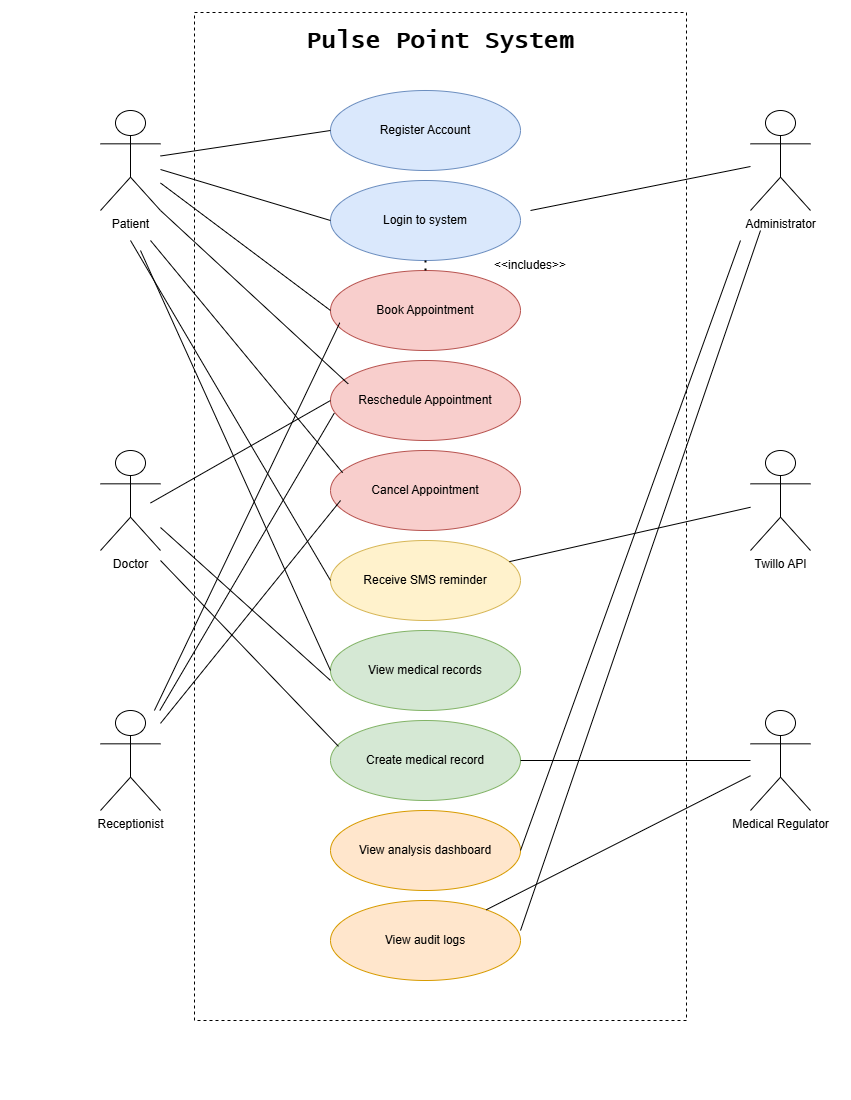

The diagram above was exported from draw.io. Its source (the exported page's mxGraphModel, read from the mxfile embedded in the PNG):
<mxGraphModel dx="1845" dy="996" grid="1" gridSize="12" guides="1" tooltips="1" connect="1" arrows="1" fold="1" page="1" pageScale="1" pageWidth="850" pageHeight="1100" math="0" shadow="0">
  <root>
    <mxCell id="0" />
    <mxCell id="1" parent="0" />
    <mxCell id="khdZXYGUDNyV0zHXAeVJ-1" parent="1" style="text;html=1;whiteSpace=wrap;overflow=hidden;rounded=0;align=center;" value="&lt;div style=&quot;&quot;&gt;&lt;b style=&quot;font-size: 24px; font-family: &amp;quot;Lucida Console&amp;quot;; background-color: transparent; color: light-dark(rgb(0, 0, 0), rgb(255, 255, 255));&quot;&gt;Pulse Point System&lt;/b&gt;&lt;/div&gt;" vertex="1">
      <mxGeometry height="60" width="380" x="250" y="20" as="geometry" />
    </mxCell>
    <mxCell id="khdZXYGUDNyV0zHXAeVJ-2" parent="1" style="ellipse;whiteSpace=wrap;html=1;fillColor=#dae8fc;strokeColor=#6c8ebf;" value="Register Account" vertex="1">
      <mxGeometry height="80" width="190" x="330" y="90" as="geometry" />
    </mxCell>
    <mxCell id="khdZXYGUDNyV0zHXAeVJ-3" parent="1" style="ellipse;whiteSpace=wrap;html=1;fillColor=#dae8fc;strokeColor=#6c8ebf;" value="Login to system" vertex="1">
      <mxGeometry height="80" width="190" x="330" y="180" as="geometry" />
    </mxCell>
    <mxCell id="khdZXYGUDNyV0zHXAeVJ-4" parent="1" style="ellipse;whiteSpace=wrap;html=1;fillColor=#f8cecc;strokeColor=#b85450;" value="Book Appointment" vertex="1">
      <mxGeometry height="80" width="190" x="330" y="270" as="geometry" />
    </mxCell>
    <mxCell id="khdZXYGUDNyV0zHXAeVJ-5" parent="1" style="ellipse;whiteSpace=wrap;html=1;fillColor=#f8cecc;strokeColor=#b85450;" value="Reschedule Appointment" vertex="1">
      <mxGeometry height="80" width="190" x="330" y="360" as="geometry" />
    </mxCell>
    <mxCell id="khdZXYGUDNyV0zHXAeVJ-6" parent="1" style="ellipse;whiteSpace=wrap;html=1;fillColor=#f8cecc;strokeColor=#b85450;" value="Cancel Appointment" vertex="1">
      <mxGeometry height="80" width="190" x="330" y="450" as="geometry" />
    </mxCell>
    <mxCell id="khdZXYGUDNyV0zHXAeVJ-7" parent="1" style="ellipse;whiteSpace=wrap;html=1;fillColor=#fff2cc;strokeColor=#d6b656;" value="Receive SMS reminder" vertex="1">
      <mxGeometry height="80" width="190" x="330" y="540" as="geometry" />
    </mxCell>
    <mxCell id="khdZXYGUDNyV0zHXAeVJ-8" parent="1" style="ellipse;whiteSpace=wrap;html=1;fillColor=#d5e8d4;strokeColor=#82b366;" value="View medical records" vertex="1">
      <mxGeometry height="80" width="190" x="330" y="630" as="geometry" />
    </mxCell>
    <mxCell id="khdZXYGUDNyV0zHXAeVJ-9" parent="1" style="ellipse;whiteSpace=wrap;html=1;fillColor=#d5e8d4;strokeColor=#82b366;" value="Create medical record" vertex="1">
      <mxGeometry height="80" width="190" x="330" y="720" as="geometry" />
    </mxCell>
    <mxCell id="khdZXYGUDNyV0zHXAeVJ-10" parent="1" style="ellipse;whiteSpace=wrap;html=1;fillColor=#ffe6cc;strokeColor=#d79b00;" value="View analysis dashboard" vertex="1">
      <mxGeometry height="80" width="190" x="330" y="810" as="geometry" />
    </mxCell>
    <mxCell id="khdZXYGUDNyV0zHXAeVJ-11" parent="1" style="ellipse;whiteSpace=wrap;html=1;fillColor=#ffe6cc;strokeColor=#d79b00;" value="View audit logs" vertex="1">
      <mxGeometry height="80" width="190" x="330" y="900" as="geometry" />
    </mxCell>
    <mxCell id="khdZXYGUDNyV0zHXAeVJ-12" parent="1" style="shape=umlActor;verticalLabelPosition=bottom;verticalAlign=top;html=1;outlineConnect=0;" value="Patient" vertex="1">
      <mxGeometry height="100" width="60" x="100" y="110" as="geometry" />
    </mxCell>
    <mxCell id="khdZXYGUDNyV0zHXAeVJ-13" parent="1" style="shape=umlActor;verticalLabelPosition=bottom;verticalAlign=top;html=1;outlineConnect=0;" value="Doctor" vertex="1">
      <mxGeometry height="100" width="60" x="100" y="450" as="geometry" />
    </mxCell>
    <mxCell id="khdZXYGUDNyV0zHXAeVJ-14" parent="1" style="shape=umlActor;verticalLabelPosition=bottom;verticalAlign=top;html=1;outlineConnect=0;" value="Receptionist&lt;div&gt;&lt;br&gt;&lt;/div&gt;" vertex="1">
      <mxGeometry height="100" width="60" x="100" y="710" as="geometry" />
    </mxCell>
    <mxCell id="khdZXYGUDNyV0zHXAeVJ-15" parent="1" style="shape=umlActor;verticalLabelPosition=bottom;verticalAlign=top;html=1;outlineConnect=0;" value="Administrator&lt;div&gt;&lt;br&gt;&lt;/div&gt;" vertex="1">
      <mxGeometry height="100" width="60" x="750" y="110" as="geometry" />
    </mxCell>
    <mxCell id="khdZXYGUDNyV0zHXAeVJ-16" parent="1" style="shape=umlActor;verticalLabelPosition=bottom;verticalAlign=top;html=1;outlineConnect=0;" value="Twillo API" vertex="1">
      <mxGeometry height="100" width="60" x="750" y="450" as="geometry" />
    </mxCell>
    <mxCell id="khdZXYGUDNyV0zHXAeVJ-17" parent="1" style="shape=umlActor;verticalLabelPosition=bottom;verticalAlign=top;html=1;outlineConnect=0;" value="Medical Regulator" vertex="1">
      <mxGeometry height="100" width="60" x="750" y="710" as="geometry" />
    </mxCell>
    <mxCell id="khdZXYGUDNyV0zHXAeVJ-31" parent="1" style="text;html=1;whiteSpace=wrap;strokeColor=none;fillColor=none;align=center;verticalAlign=middle;rounded=0;" value="&amp;lt;&amp;lt;includes&amp;gt;&amp;gt;" vertex="1">
      <mxGeometry height="30" width="60" x="500" y="250" as="geometry" />
    </mxCell>
    <mxCell id="khdZXYGUDNyV0zHXAeVJ-32" edge="1" parent="1" source="khdZXYGUDNyV0zHXAeVJ-12" style="endArrow=none;html=1;rounded=0;entryX=0;entryY=0.5;entryDx=0;entryDy=0;" target="khdZXYGUDNyV0zHXAeVJ-2" value="">
      <mxGeometry height="50" relative="1" width="50" as="geometry">
        <mxPoint x="260" y="390" as="sourcePoint" />
        <mxPoint x="310" y="340" as="targetPoint" />
      </mxGeometry>
    </mxCell>
    <mxCell id="khdZXYGUDNyV0zHXAeVJ-33" edge="1" parent="1" source="khdZXYGUDNyV0zHXAeVJ-12" style="endArrow=none;html=1;rounded=0;entryX=0;entryY=0.5;entryDx=0;entryDy=0;" target="khdZXYGUDNyV0zHXAeVJ-3" value="">
      <mxGeometry height="50" relative="1" width="50" as="geometry">
        <mxPoint x="200" y="285" as="sourcePoint" />
        <mxPoint x="370" y="260" as="targetPoint" />
      </mxGeometry>
    </mxCell>
    <mxCell id="khdZXYGUDNyV0zHXAeVJ-34" edge="1" parent="1" source="khdZXYGUDNyV0zHXAeVJ-12" style="endArrow=none;html=1;rounded=0;entryX=0;entryY=0.5;entryDx=0;entryDy=0;" target="khdZXYGUDNyV0zHXAeVJ-4" value="">
      <mxGeometry height="50" relative="1" width="50" as="geometry">
        <mxPoint x="240" y="265" as="sourcePoint" />
        <mxPoint x="410" y="240" as="targetPoint" />
      </mxGeometry>
    </mxCell>
    <mxCell id="khdZXYGUDNyV0zHXAeVJ-35" edge="1" parent="1" source="khdZXYGUDNyV0zHXAeVJ-12" style="endArrow=none;html=1;rounded=0;exitX=1;exitY=1;exitDx=0;exitDy=0;exitPerimeter=0;entryX=0.093;entryY=0.292;entryDx=0;entryDy=0;entryPerimeter=0;" target="khdZXYGUDNyV0zHXAeVJ-5" value="">
      <mxGeometry height="50" relative="1" width="50" as="geometry">
        <mxPoint x="240" y="395" as="sourcePoint" />
        <mxPoint x="410" y="370" as="targetPoint" />
      </mxGeometry>
    </mxCell>
    <mxCell id="khdZXYGUDNyV0zHXAeVJ-36" edge="1" parent="1" style="endArrow=none;html=1;rounded=0;entryX=0.064;entryY=0.278;entryDx=0;entryDy=0;entryPerimeter=0;" target="khdZXYGUDNyV0zHXAeVJ-6" value="">
      <mxGeometry height="50" relative="1" width="50" as="geometry">
        <mxPoint x="150" y="240" as="sourcePoint" />
        <mxPoint x="450" y="360" as="targetPoint" />
      </mxGeometry>
    </mxCell>
    <mxCell id="khdZXYGUDNyV0zHXAeVJ-37" edge="1" parent="1" style="endArrow=none;html=1;rounded=0;entryX=0;entryY=0.5;entryDx=0;entryDy=0;" target="khdZXYGUDNyV0zHXAeVJ-7" value="">
      <mxGeometry height="50" relative="1" width="50" as="geometry">
        <mxPoint x="130" y="240" as="sourcePoint" />
        <mxPoint x="340" y="350" as="targetPoint" />
      </mxGeometry>
    </mxCell>
    <mxCell id="khdZXYGUDNyV0zHXAeVJ-38" edge="1" parent="1" style="endArrow=none;html=1;rounded=0;entryX=0;entryY=0.5;entryDx=0;entryDy=0;" target="khdZXYGUDNyV0zHXAeVJ-8" value="">
      <mxGeometry height="50" relative="1" width="50" as="geometry">
        <mxPoint x="140" y="250" as="sourcePoint" />
        <mxPoint x="310" y="280" as="targetPoint" />
      </mxGeometry>
    </mxCell>
    <mxCell id="khdZXYGUDNyV0zHXAeVJ-39" edge="1" parent="1" style="endArrow=none;html=1;rounded=0;entryX=0;entryY=0.5;entryDx=0;entryDy=0;" target="khdZXYGUDNyV0zHXAeVJ-5" value="">
      <mxGeometry height="50" relative="1" width="50" as="geometry">
        <mxPoint x="150" y="502.5" as="sourcePoint" />
        <mxPoint x="320" y="477.5" as="targetPoint" />
      </mxGeometry>
    </mxCell>
    <mxCell id="khdZXYGUDNyV0zHXAeVJ-40" edge="1" parent="1" source="khdZXYGUDNyV0zHXAeVJ-13" style="endArrow=none;html=1;rounded=0;entryX=0;entryY=0.625;entryDx=0;entryDy=0;entryPerimeter=0;" target="khdZXYGUDNyV0zHXAeVJ-8" value="">
      <mxGeometry height="50" relative="1" width="50" as="geometry">
        <mxPoint x="210" y="595" as="sourcePoint" />
        <mxPoint x="380" y="570" as="targetPoint" />
      </mxGeometry>
    </mxCell>
    <mxCell id="khdZXYGUDNyV0zHXAeVJ-41" edge="1" parent="1" style="endArrow=none;html=1;rounded=0;entryX=0.042;entryY=0.323;entryDx=0;entryDy=0;entryPerimeter=0;" target="khdZXYGUDNyV0zHXAeVJ-9" value="">
      <mxGeometry height="50" relative="1" width="50" as="geometry">
        <mxPoint x="160" y="560" as="sourcePoint" />
        <mxPoint x="360" y="620" as="targetPoint" />
      </mxGeometry>
    </mxCell>
    <mxCell id="khdZXYGUDNyV0zHXAeVJ-42" edge="1" parent="1" source="khdZXYGUDNyV0zHXAeVJ-14" style="endArrow=none;html=1;rounded=0;entryX=0.049;entryY=0.653;entryDx=0;entryDy=0;entryPerimeter=0;" target="khdZXYGUDNyV0zHXAeVJ-4" value="">
      <mxGeometry height="50" relative="1" width="50" as="geometry">
        <mxPoint x="200" y="835" as="sourcePoint" />
        <mxPoint x="370" y="810" as="targetPoint" />
      </mxGeometry>
    </mxCell>
    <mxCell id="khdZXYGUDNyV0zHXAeVJ-43" edge="1" parent="1" source="khdZXYGUDNyV0zHXAeVJ-14" style="endArrow=none;html=1;rounded=0;entryX=0.02;entryY=0.657;entryDx=0;entryDy=0;entryPerimeter=0;" target="khdZXYGUDNyV0zHXAeVJ-5" value="">
      <mxGeometry height="50" relative="1" width="50" as="geometry">
        <mxPoint x="260" y="785" as="sourcePoint" />
        <mxPoint x="430" y="760" as="targetPoint" />
      </mxGeometry>
    </mxCell>
    <mxCell id="khdZXYGUDNyV0zHXAeVJ-44" edge="1" parent="1" source="khdZXYGUDNyV0zHXAeVJ-14" style="endArrow=none;html=1;rounded=0;entryX=0.053;entryY=0.625;entryDx=0;entryDy=0;entryPerimeter=0;" target="khdZXYGUDNyV0zHXAeVJ-6" value="">
      <mxGeometry height="50" relative="1" width="50" as="geometry">
        <mxPoint x="260" y="765" as="sourcePoint" />
        <mxPoint x="430" y="740" as="targetPoint" />
      </mxGeometry>
    </mxCell>
    <mxCell id="khdZXYGUDNyV0zHXAeVJ-45" edge="1" parent="1" style="endArrow=none;html=1;rounded=0;" target="khdZXYGUDNyV0zHXAeVJ-15" value="">
      <mxGeometry height="50" relative="1" width="50" as="geometry">
        <mxPoint x="530" y="210" as="sourcePoint" />
        <mxPoint x="820" y="340" as="targetPoint" />
      </mxGeometry>
    </mxCell>
    <mxCell id="khdZXYGUDNyV0zHXAeVJ-46" edge="1" parent="1" source="khdZXYGUDNyV0zHXAeVJ-10" style="endArrow=none;html=1;rounded=0;exitX=1;exitY=0.5;exitDx=0;exitDy=0;" value="">
      <mxGeometry height="50" relative="1" width="50" as="geometry">
        <mxPoint x="710" y="305" as="sourcePoint" />
        <mxPoint x="740" y="240" as="targetPoint" />
      </mxGeometry>
    </mxCell>
    <mxCell id="khdZXYGUDNyV0zHXAeVJ-47" edge="1" parent="1" source="khdZXYGUDNyV0zHXAeVJ-11" style="endArrow=none;html=1;rounded=0;exitX=1;exitY=0.375;exitDx=0;exitDy=0;exitPerimeter=0;" value="">
      <mxGeometry height="50" relative="1" width="50" as="geometry">
        <mxPoint x="610" y="885" as="sourcePoint" />
        <mxPoint x="760" y="230" as="targetPoint" />
      </mxGeometry>
    </mxCell>
    <mxCell id="khdZXYGUDNyV0zHXAeVJ-50" edge="1" parent="1" source="khdZXYGUDNyV0zHXAeVJ-7" style="endArrow=none;html=1;rounded=0;" target="khdZXYGUDNyV0zHXAeVJ-16" value="">
      <mxGeometry height="50" relative="1" width="50" as="geometry">
        <mxPoint x="700" y="655" as="sourcePoint" />
        <mxPoint x="870" y="630" as="targetPoint" />
      </mxGeometry>
    </mxCell>
    <mxCell id="khdZXYGUDNyV0zHXAeVJ-51" edge="1" parent="1" source="khdZXYGUDNyV0zHXAeVJ-11" style="endArrow=none;html=1;rounded=0;" target="khdZXYGUDNyV0zHXAeVJ-17" value="">
      <mxGeometry height="50" relative="1" width="50" as="geometry">
        <mxPoint x="660" y="875" as="sourcePoint" />
        <mxPoint x="830" y="850" as="targetPoint" />
      </mxGeometry>
    </mxCell>
    <mxCell id="khdZXYGUDNyV0zHXAeVJ-52" edge="1" parent="1" source="khdZXYGUDNyV0zHXAeVJ-9" style="endArrow=none;html=1;rounded=0;exitX=1;exitY=0.5;exitDx=0;exitDy=0;" target="khdZXYGUDNyV0zHXAeVJ-17" value="">
      <mxGeometry height="50" relative="1" width="50" as="geometry">
        <mxPoint x="710" y="765" as="sourcePoint" />
        <mxPoint x="880" y="740" as="targetPoint" />
      </mxGeometry>
    </mxCell>
    <mxCell id="khdZXYGUDNyV0zHXAeVJ-54" edge="1" parent="1" source="khdZXYGUDNyV0zHXAeVJ-4" style="endArrow=none;dashed=1;html=1;dashPattern=1 3;strokeWidth=2;rounded=0;" value="">
      <mxGeometry height="50" relative="1" width="50" as="geometry">
        <mxPoint x="375" y="310" as="sourcePoint" />
        <mxPoint x="425" y="260" as="targetPoint" />
      </mxGeometry>
    </mxCell>
    <mxCell id="khdZXYGUDNyV0zHXAeVJ-56" parent="1" style="dashed=1;fillColor=none;strokeColor=#000000;&#10;swimlane;startSize=0;" value="" vertex="1">
      <mxGeometry height="1008" width="492" x="194" y="12" as="geometry" />
    </mxCell>
  </root>
</mxGraphModel>